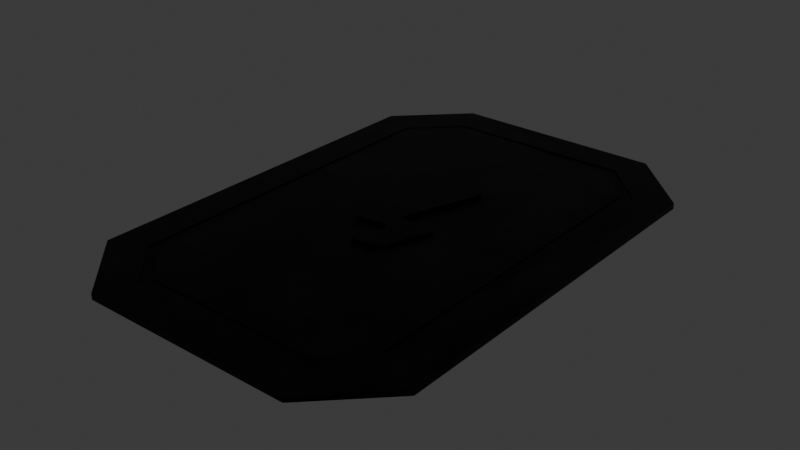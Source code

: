 # Source: Lid_Wire_space_small.blend  (saved by Blender 5.2.45; exported with 4.5.12 LTS)
import bpy
from mathutils import Matrix  # noqa: F401  (used for matrix-valued properties, if any)

bpy.ops.wm.read_factory_settings(use_empty=True)
scene = bpy.context.scene
scene.name = 'Scene'

# ---- collections
col_collection = bpy.data.collections.new('Collection'); scene.collection.children.link(col_collection)

# ---- images (referenced by path relative to the original .blend; pixels are not part of the script)
import os
ASSET_DIR = os.environ.get("B2B_ASSET_DIR", "")  # directory of the original .blend (textures are referenced by path, not embedded)
HERE = os.path.dirname(os.path.abspath(__file__))  # packed textures are extracted next to this script under _unpacked/

def load_image(name, relpath, width, height, colorspace="sRGB"):
    """Load a texture the original file referenced (path relative to the .blend, or extracted next to this script)."""
    p = next((c for c in (os.path.join(HERE, relpath), os.path.join(ASSET_DIR, relpath)) if relpath and os.path.exists(c)), "")
    if p:
        img = bpy.data.images.load(p, check_existing=True)
        img.name = name
    else:  # same state as the original file: an image datablock whose file is absent (Cycles renders it pink)
        img = bpy.data.images.new(name, width, height)
        img.source = "FILE"
        img.filepath = "//" + (relpath or name)
    img.colorspace_settings.name = colorspace
    return img
img_cube_layer_7 = load_image('Cube Layer 7', 'missing.png', 512, 512, 'sRGB')
img_ucupaint_cube_color_007 = load_image('Ucupaint Cube Color.007', '_unpacked/Ucupaint_Cube_Color.2795d812.png', 512, 512, 'sRGB')

# ---- materials (node trees are filled in below, after node groups)
mat_cube_009 = bpy.data.materials.new('Cube.009')

# ---- node groups
ng_ypl_check_input_normal = bpy.data.node_groups.new('~yPL Check Input Normal', 'ShaderNodeTree')
_s = ng_ypl_check_input_normal.interface.new_socket(name='Normal', in_out='OUTPUT', socket_type='NodeSocketVector')
_s.min_value = 0.0
_s.max_value = 0.0
_s = ng_ypl_check_input_normal.interface.new_socket(name='Normal', in_out='INPUT', socket_type='NodeSocketVector')
_s.default_value = (999.0, 999.0, 999.0)
_s.min_value = -1e+04
_s.max_value = 1e+04
_N = ng_ypl_check_input_normal.nodes; _L = ng_ypl_check_input_normal.links
n0 = _N.new('NodeFrame'); n0.name = 'revision'; n0.location = (-303, 143)
n0.label = '4'
n0.width = 150
n1 = _N.new('ShaderNodeMath'); n1.name = 'Math.001'; n1.location = (83, -84)
n1.operation = 'GREATER_THAN'
n1.inputs[1].default_value = 250.0
n2 = _N.new('ShaderNodeMix'); n2.name = 'Mix.001'; n2.location = (298, 91)
n2.data_type = 'RGBA'
n3 = _N.new('NodeGroupInput'); n3.name = 'Group Input'; n3.location = (-299, 74)
n4 = _N.new('ShaderNodeSeparateXYZ'); n4.name = 'Separate XYZ.001'; n4.location = (-100, -91)
n5 = _N.new('NodeGroupOutput'); n5.name = 'Group Output'; n5.location = (498, 0)
n6 = _N.new('ShaderNodeNormalMap'); n6.name = 'Normal Map'; n6.location = (-307, -16)
n7 = _N.new('NodeFrame'); n7.name = '__yp_info_Frame'; n7.location = (-919, -6)
n7.label = 'Part of Ucupaint addon (github.com/ucupumar/ucupaint)'
n7.width = 560
n8 = _N.new('NodeFrame'); n8.name = '__yp_info_Frame.001'; n8.location = (-919, -86)
n8.label = 'WARNING: Do NOT edit this group manually!'
n8.width = 450
_L.new(n4.outputs[2], n1.inputs[0])
_L.new(n1.outputs[0], n2.inputs[0])
_L.new(n3.outputs[0], n4.inputs[0])
_L.new(n3.outputs[0], n2.inputs[6])
_L.new(n2.outputs[2], n5.inputs[0])
_L.new(n6.outputs[0], n2.inputs[7])
n5.is_active_output = True
ng_yp_layer_cube_layer_007 = bpy.data.node_groups.new('.yP Layer Cube Layer.007', 'ShaderNodeTree')
_s = ng_yp_layer_cube_layer_007.interface.new_socket(name='Color', in_out='OUTPUT', socket_type='NodeSocketColor')
_s = ng_yp_layer_cube_layer_007.interface.new_socket(name='.intensity_value', in_out='INPUT', socket_type='NodeSocketFloat')
_s.subtype = 'FACTOR'
_s.default_value = 1.0
_s.min_value = 0.0
_s.max_value = 1.0
_s.description = 'Layer opacity'
_s = ng_yp_layer_cube_layer_007.interface.new_socket(name='.channels[0].intensity_value', in_out='INPUT', socket_type='NodeSocketFloat')
_s.subtype = 'FACTOR'
_s.default_value = 1.0
_s.min_value = 0.0
_s.max_value = 1.0
_s.description = 'Layer channel opacity'
_s = ng_yp_layer_cube_layer_007.interface.new_socket(name='Color', in_out='INPUT', socket_type='NodeSocketColor')
_s = ng_yp_layer_cube_layer_007.interface.new_socket(name='UVMap UV', in_out='INPUT', socket_type='NodeSocketVector')
_N = ng_yp_layer_cube_layer_007.nodes; _L = ng_yp_layer_cube_layer_007.links
n0 = _N.new('NodeFrame'); n0.name = '__yp_info_Frame'; n0.location = (0, 230)
n0.label = 'Part of Ucupaint addon (github.com/ucupumar/ucupaint)'
n0.width = 560
n1 = _N.new('NodeFrame'); n1.name = '__yp_info_Frame.001'; n1.location = (0, 150)
n1.label = 'WARNING: Do NOT edit this group manually!'
n1.width = 450
n2 = _N.new('NodeGroupInput'); n2.name = 'Group Input'; n2.location = (0, 0)
n2.label = 'Start'
n2.width = 250
n3 = _N.new('NodeGroupOutput'); n3.name = 'Group Output'; n3.location = (1350, 0)
n3.label = 'End'
n4 = _N.new('ShaderNodeTexImage'); n4.name = 'Image Texture Z1JJ'; n4.location = (350, -200)
n4.label = 'Source'
n4.image = img_cube_layer_7
n5 = _N.new('ShaderNodeMapping'); n5.name = 'Mapping 27TB'; n5.location = (350, -520)
n5.label = 'Mapping'
n6 = _N.new('ShaderNodeMath'); n6.name = 'Math UGG9'; n6.location = (700, 0)
n6.label = 'Layer Opacity'
n6.operation = 'MULTIPLY'
n7 = _N.new('ShaderNodeMix'); n7.name = 'Mix GB2J'; n7.location = (1100, 0)
n7.label = 'Blend'
n7.data_type = 'RGBA'
n8 = _N.new('ShaderNodeMath'); n8.name = 'Math ZQK1'; n8.location = (900, 0)
n8.label = 'Channel Opacity'
n8.operation = 'MULTIPLY'
n9 = _N.new('NodeFrame'); n9.name = '__blend__0'; n9.location = (0, 0)
n9.label = 'Color Blend'
n9.width = 160
n6.parent = n9
n7.parent = n9
n8.parent = n9
_L.new(n2.outputs[3], n5.inputs[0])
_L.new(n5.outputs[0], n4.inputs[0])
_L.new(n2.outputs[1], n6.inputs[0])
_L.new(n2.outputs[0], n6.inputs[1])
_L.new(n4.outputs[1], n8.inputs[0])
_L.new(n6.outputs[0], n8.inputs[1])
_L.new(n4.outputs[0], n7.inputs[7])
_L.new(n8.outputs[0], n7.inputs[0])
_L.new(n2.outputs[2], n7.inputs[6])
_L.new(n7.outputs[2], n3.inputs[0])
n3.is_active_output = True
ng_yp_layer_noise_014 = bpy.data.node_groups.new('.yP Layer Noise.014', 'ShaderNodeTree')
_s = ng_yp_layer_noise_014.interface.new_socket(name='Color', in_out='OUTPUT', socket_type='NodeSocketColor')
_s = ng_yp_layer_noise_014.interface.new_socket(name='.intensity_value', in_out='INPUT', socket_type='NodeSocketFloat')
_s.subtype = 'FACTOR'
_s.default_value = 1.0
_s.min_value = 0.0
_s.max_value = 1.0
_s.description = 'Layer opacity'
_s = ng_yp_layer_noise_014.interface.new_socket(name='.channels[0].intensity_value', in_out='INPUT', socket_type='NodeSocketFloat')
_s.subtype = 'FACTOR'
_s.default_value = 1.0
_s.min_value = 0.0
_s.max_value = 1.0
_s.description = 'Layer channel opacity'
_s = ng_yp_layer_noise_014.interface.new_socket(name='Color', in_out='INPUT', socket_type='NodeSocketColor')
_s = ng_yp_layer_noise_014.interface.new_socket(name='UVMap UV', in_out='INPUT', socket_type='NodeSocketVector')
_N = ng_yp_layer_noise_014.nodes; _L = ng_yp_layer_noise_014.links
n0 = _N.new('NodeFrame'); n0.name = '__yp_info_Frame'; n0.location = (0, 230)
n0.label = 'Part of Ucupaint addon (github.com/ucupumar/ucupaint)'
n0.width = 560
n1 = _N.new('NodeFrame'); n1.name = '__yp_info_Frame.001'; n1.location = (0, 150)
n1.label = 'WARNING: Do NOT edit this group manually!'
n1.width = 450
n2 = _N.new('NodeGroupInput'); n2.name = 'Group Input'; n2.location = (0, 0)
n2.label = 'Start'
n2.width = 250
n3 = _N.new('NodeGroupOutput'); n3.name = 'Group Output'; n3.location = (1900, 0)
n3.label = 'End'
n4 = _N.new('ShaderNodeValue'); n4.name = 'One Value'; n4.location = (350, -800)
n4.label = 'One Value'
n4.outputs[0].default_value = 1.0
n5 = _N.new('ShaderNodeTexNoise'); n5.name = 'Noise Texture OJ4F'; n5.location = (350, -200)
n5.label = 'Source'
n5.width = 160
n5.inputs[2].default_value = -10.2
n5.inputs[3].default_value = 15.0
n5.inputs[4].default_value = 0.7376
n6 = _N.new('ShaderNodeMapping'); n6.name = 'Mapping 8YCB'; n6.location = (350, -370)
n6.label = 'Mapping'
n7 = _N.new('ShaderNodeMath'); n7.name = 'Math 2TCR'; n7.location = (1250, 0)
n7.label = 'Layer Opacity'
n7.operation = 'MULTIPLY'
n8 = _N.new('ShaderNodeMix'); n8.name = 'Mix BZR9'; n8.location = (1650, 0)
n8.label = 'Blend'
n8.data_type = 'RGBA'
n9 = _N.new('ShaderNodeMath'); n9.name = 'Math 29XL'; n9.location = (1450, 0)
n9.label = 'Channel Opacity'
n9.operation = 'MULTIPLY'
n10 = _N.new('NodeFrame'); n10.name = '__blend__0'; n10.location = (0, 0)
n10.label = 'Color Blend'
n10.width = 160
n11 = _N.new('ShaderNodeValToRGB'); n11.name = 'Color Ramp 9P1D'; n11.location = (885, 0)
n11.label = 'ColorRamp'
while len(n11.color_ramp.elements) > 1: n11.color_ramp.elements.remove(n11.color_ramp.elements[-1])
n11.color_ramp.elements[0].position = 0.2069; n11.color_ramp.elements[0].color = (0.0, 0.0, 0.0, 0.0)
_e = n11.color_ramp.elements.new(0.9885); _e.color = (0.06208, 0.06208, 0.06208, 1.0)
n12 = _N.new('ShaderNodeMix'); n12.name = 'Mix R905'; n12.location = (720, 0)
n12.label = 'ColorRamp Alpha Multiply'
n12.data_type = 'RGBA'
n12.blend_type = 'MULTIPLY'
n12.inputs[0].default_value = 1.0
n7.parent = n10
n8.parent = n10
n9.parent = n10
_L.new(n2.outputs[3], n6.inputs[0])
_L.new(n6.outputs[0], n5.inputs[0])
_L.new(n2.outputs[1], n7.inputs[0])
_L.new(n2.outputs[0], n7.inputs[1])
_L.new(n7.outputs[0], n9.inputs[1])
_L.new(n9.outputs[0], n8.inputs[0])
_L.new(n2.outputs[2], n8.inputs[6])
_L.new(n8.outputs[2], n3.inputs[0])
_L.new(n11.outputs[0], n8.inputs[7])
_L.new(n5.outputs[0], n12.inputs[6])
_L.new(n4.outputs[0], n12.inputs[7])
_L.new(n12.outputs[2], n11.inputs[0])
_L.new(n11.outputs[1], n9.inputs[0])
n3.is_active_output = True
ng_ucupaint_cube_7 = bpy.data.node_groups.new('Ucupaint Cube 7', 'ShaderNodeTree')
_s = ng_ucupaint_cube_7.interface.new_socket(name='Color', in_out='OUTPUT', socket_type='NodeSocketColor')
_s = ng_ucupaint_cube_7.interface.new_socket(name='Metallic', in_out='OUTPUT', socket_type='NodeSocketFloat')
_s.subtype = 'FACTOR'
_s = ng_ucupaint_cube_7.interface.new_socket(name='Roughness', in_out='OUTPUT', socket_type='NodeSocketFloat')
_s.subtype = 'FACTOR'
_s = ng_ucupaint_cube_7.interface.new_socket(name='Normal', in_out='OUTPUT', socket_type='NodeSocketVector')
_s = ng_ucupaint_cube_7.interface.new_socket(name='Color', in_out='INPUT', socket_type='NodeSocketColor')
_s.default_value = (1.0, 1.0, 1.0, 1.0)
_s = ng_ucupaint_cube_7.interface.new_socket(name='Metallic', in_out='INPUT', socket_type='NodeSocketFloat')
_s.subtype = 'FACTOR'
_s.min_value = 0.0
_s.max_value = 1.0
_s = ng_ucupaint_cube_7.interface.new_socket(name='Roughness', in_out='INPUT', socket_type='NodeSocketFloat')
_s.subtype = 'FACTOR'
_s.min_value = 0.0
_s.max_value = 1.0
_s = ng_ucupaint_cube_7.interface.new_socket(name='Normal', in_out='INPUT', socket_type='NodeSocketVector')
_s.default_value = (999.0, 999.0, 999.0)
_s.hide_value = True
_N = ng_ucupaint_cube_7.nodes; _L = ng_ucupaint_cube_7.links
n0 = _N.new('NodeGroupInput'); n0.name = 'Group Input'; n0.location = (-200, 0)
n0.label = 'Start'
n1 = _N.new('NodeGroupOutput'); n1.name = 'Group Output'; n1.location = (1370, 0)
n1.label = 'End'
n2 = _N.new('NodeFrame'); n2.name = '__yp_info_Frame'; n2.location = (0, 230)
n2.label = 'Created using Ucupaint 2.4.9 (github.com/ucupumar/ucupaint)'
n2.width = 620
n3 = _N.new('NodeFrame'); n3.name = '__yp_info_Frame.001'; n3.location = (0, 150)
n3.label = 'WARNING: Do NOT edit this group manually!'
n3.width = 450
n4 = _N.new('ShaderNodeGroup'); n4.name = 'Group BLBH'; n4.location = (0, 0)
n4.label = 'Start Normal Filter'
n4.node_tree = ng_ypl_check_input_normal
n5 = _N.new('ShaderNodeGroup'); n5.name = 'Group 4RO3'; n5.location = (200, 0)
n5.label = 'Cube Layer'
n5.width = 300
n5.node_tree = ng_yp_layer_cube_layer_007
n5.inputs[0].default_value = 1.0
n5.inputs[1].default_value = 1.0
n6 = _N.new('ShaderNodeUVMap'); n6.name = 'UV Map PXMM'; n6.location = (0, -120)
n6.label = 'UVMap'
n6.width = 160
n6.uv_map = 'UVMap'
n7 = _N.new('ShaderNodeMix'); n7.name = 'Mix UT4W'; n7.location = (900, 0)
n7.label = 'Clamp'
n7.data_type = 'RGBA'
n7.blend_type = 'MULTIPLY'
n7.clamp_result = True
n7.inputs[0].default_value = 0.0
n8 = _N.new('ShaderNodeGroup'); n8.name = 'Group GTHA'; n8.location = (550, 0)
n8.label = 'Noise'
n8.width = 300
n8.node_tree = ng_yp_layer_noise_014
n8.inputs[0].default_value = 1.0
n8.inputs[1].default_value = 1.0
n9 = _N.new('ShaderNodeTexImage'); n9.name = 'Image Texture SN3V'; n9.location = (1100, 0)
n9.label = 'Baked Color'
n9.image = img_ucupaint_cube_color_007
_L.new(n0.outputs[1], n1.inputs[1])
_L.new(n0.outputs[2], n1.inputs[2])
_L.new(n0.outputs[3], n4.inputs[0])
_L.new(n4.outputs[0], n1.inputs[3])
_L.new(n6.outputs[0], n5.inputs[3])
_L.new(n6.outputs[0], n8.inputs[3])
_L.new(n0.outputs[0], n5.inputs[2])
_L.new(n5.outputs[0], n8.inputs[2])
_L.new(n8.outputs[0], n7.inputs[6])
_L.new(n6.outputs[0], n9.inputs[0])
_L.new(n9.outputs[0], n1.inputs[0])
n1.is_active_output = True

# ---- material node trees
mat_cube_009.use_nodes = True; mat_cube_009.node_tree.nodes.clear()
_N = mat_cube_009.node_tree.nodes; _L = mat_cube_009.node_tree.links
n0 = _N.new('ShaderNodeGroup'); n0.name = 'Group'; n0.location = (0, 0)
n0.node_tree = ng_ucupaint_cube_7
n0.inputs[0].default_value = (0.001944, 0.001944, 0.001944, 1.0)
n0.inputs[1].default_value = 1.0
n0.inputs[2].default_value = 0.4118
n0.inputs[3].default_value = (999.0, 999.0, 999.0)
n1 = _N.new('ShaderNodeBsdfPrincipled'); n1.name = 'Principled BSDF'; n1.location = (-260, 0)
n1.inputs[1].default_value = 1.0
n1.inputs[2].default_value = 0.4118
n1.inputs[5].default_value = (999.0, 999.0, 999.0)
n1.inputs[10].default_value = 0.005
n2 = _N.new('ShaderNodeOutputMaterial'); n2.name = 'Material Output'; n2.location = (470, 0)
n3 = _N.new('NodeFrame'); n3.name = 'Ucupaint Cube 7 Baked Textures'; n3.location = (150, 36)
n3.label = 'Ucupaint Cube 7 Baked Textures'
n3.width = 480
n4 = _N.new('ShaderNodeUVMap'); n4.name = 'UV Map WOGK'; n4.location = (30, -36)
n4.width = 160
n4.uv_map = 'UVMap'
n5 = _N.new('ShaderNodeTexImage'); n5.name = 'Image Texture EUH9'; n5.location = (210, -36)
n5.image = img_ucupaint_cube_color_007
n4.parent = n3
n5.parent = n3
_L.new(n1.outputs[0], n2.inputs[0])
_L.new(n4.outputs[0], n5.inputs[0])
_L.new(n5.outputs[0], n1.inputs[0])
n2.is_active_output = True

# ---- world
world_world = bpy.data.worlds.new('World'); scene.world = world_world
world_world.use_nodes = True; world_world.node_tree.nodes.clear()
_N = world_world.node_tree.nodes; _L = world_world.node_tree.links
n0 = _N.new('ShaderNodeOutputWorld'); n0.name = 'World Output'; n0.location = (200, 100)
n1 = _N.new('ShaderNodeBackground'); n1.name = 'Background'; n1.location = (-200, 100)
n1.inputs[0].default_value = (0.05088, 0.05088, 0.05088, 1.0)
_L.new(n1.outputs[0], n0.inputs[0])
n0.is_active_output = True
world_world.color = (0.05088, 0.05088, 0.05088)
world_world.sun_shadow_jitter_overblur = 0.0

# ---- meshes
me_cube_010 = bpy.data.meshes.new('Cube.010')
me_cube_010.from_pydata([(-2.166, 5.144, 0.8559), (-3.36, -3.95, 0.8559), (-2.166, -5.144, 0.8559), (-3.36, 3.95, 0.8559), (2.166, 5.144, 0.8559), (3.36, 3.95, 0.8559), (3.36, -3.95, 0.8559), (2.166, -5.144, 0.8559), (-2.231, -5.302, 0.8559), (-3.518, 4.015, 0.8559), (2.231, 5.302, 0.8559), (3.518, -4.015, 0.8559), (-3.518, -4.015, 0.8559), (-2.231, 5.302, 0.8559), (3.518, 4.015, 0.8559), (2.231, -5.302, 0.8559), (-3.518, 4.015, 0.9732), (-3.36, 3.95, 0.9732), (-2.231, -5.302, 0.9732), (-2.166, -5.144, 0.9732), (-3.36, -3.95, 0.9732), (2.231, 5.302, 0.9732), (2.166, 5.144, 0.9732), (3.36, 3.95, 0.9732), (2.166, -5.144, 0.9732), (-2.166, 5.144, 0.9732), (3.36, -3.95, 0.9732), (3.518, -4.015, 0.9732), (-3.518, -4.015, 0.9732), (-2.231, 5.302, 0.9732), (3.518, 4.015, 0.9732), (2.231, -5.302, 0.9732), (-2.679, 3.667, 1.096), (-1.884, -4.463, 1.096), (-2.679, -3.667, 1.096), (1.884, 4.463, 1.096), (2.679, 3.667, 1.096), (1.884, -4.463, 1.096), (-1.884, 4.463, 1.096), (2.679, -3.667, 1.096), (-2.295, 5.456, 0.9732), (-3.672, 4.079, 0.9732), (3.672, 4.079, 0.9732), (2.295, 5.456, 0.9732), (3.672, -4.079, 0.9732), (-2.295, -5.456, 0.9732), (2.295, -5.456, 0.9732), (-3.672, -4.079, 0.9732), (-2.297, 5.46, 1.096), (-2.297, 5.46, 0.9732), (-3.677, 4.081, 0.9732), (-3.677, 4.081, 1.096), (3.677, 4.081, 1.096), (3.677, 4.081, 0.9732), (2.297, 5.46, 0.9732), (2.297, 5.46, 1.096), (3.677, -4.081, 0.9732), (-2.297, -5.46, 0.9732), (2.297, -5.46, 0.9732), (-3.677, -4.081, 0.9732), (3.677, -4.081, 1.096), (-2.297, -5.46, 1.096), (2.297, -5.46, 1.096), (-3.677, -4.081, 1.096), (-2.166, -5.144, 1.096), (-3.36, -3.95, 1.096), (2.166, 5.144, 1.096), (3.36, 3.95, 1.096), (2.166, -5.144, 1.096), (-3.36, 3.95, 1.096), (-2.166, 5.144, 1.096), (3.36, -3.95, 1.096), (-1.985, -4.706, 1.096), (-2.923, -3.768, 1.096), (1.985, 4.706, 1.096), (2.923, 3.768, 1.096), (1.985, -4.706, 1.096), (-2.923, 3.768, 1.096), (-1.985, 4.706, 1.096), (2.923, -3.768, 1.096), (-1.985, -4.706, 1.078), (-2.923, -3.768, 1.078), (1.985, 4.706, 1.078), (2.923, 3.768, 1.078), (1.985, -4.706, 1.078), (-2.923, 3.768, 1.078), (-1.985, 4.706, 1.078), (2.923, -3.768, 1.078), (-1.884, -4.463, 1.078), (-2.679, -3.667, 1.078), (1.884, 4.463, 1.078), (2.679, 3.667, 1.078), (1.884, -4.463, 1.078), (-2.679, 3.667, 1.078), (-1.884, 4.463, 1.078), (2.679, -3.667, 1.078), (0.5789, 1.835, 1.096), (0.5789, 1.835, 1.173), (0.8254, -0.03107, 1.096), (0.7238, 0.08724, 1.096), (0.7238, 0.08724, 1.173), (0.8254, -0.03107, 1.173), (0.08401, -0.02, 1.096), (0.008591, 0.06731, 1.096), (0.008591, 0.06731, 1.173), (0.08401, -0.02, 1.173), (-0.7857, -0.3461, 1.096), (-0.7212, -0.452, 1.096), (-0.7212, -0.452, 1.173), (-0.7857, -0.3461, 1.173), (-0.02559, -0.3945, 1.096), (0.06735, -0.5294, 1.096), (0.06735, -0.5294, 1.173), (-0.02559, -0.3945, 1.173), (-0.2225, -1.134, 1.096), (-0.1561, -1.222, 1.096), (-0.1561, -1.222, 1.173), (-0.2225, -1.134, 1.173), (0.3789, -1.13, 1.096), (0.498, -1.027, 1.096), (0.498, -1.027, 1.173), (0.3789, -1.13, 1.173)], [], [(0, 13, 10, 4), (5, 14, 11, 6), (7, 15, 8, 2), (1, 12, 9, 3), (6, 11, 15, 7), (4, 10, 14, 5), (3, 9, 13, 0), (2, 8, 12, 1), (26, 24, 68, 71), (65, 63, 61, 64), (21, 29, 40, 43), (23, 26, 71, 67), (69, 70, 48, 51), (25, 22, 66, 70), (28, 18, 45, 47), (20, 17, 69, 65), (13, 9, 16, 29), (5, 6, 26, 23), (12, 8, 18, 28), (10, 13, 29, 21), (6, 7, 24, 26), (2, 1, 20, 19), (11, 14, 30, 27), (3, 0, 25, 17), (8, 15, 31, 18), (4, 5, 23, 22), (9, 12, 28, 16), (7, 2, 19, 24), (15, 11, 27, 31), (1, 3, 17, 20), (14, 10, 21, 30), (0, 4, 22, 25), (71, 60, 52, 67), (64, 61, 62, 68), (69, 51, 63, 65), (68, 62, 60, 71), (66, 67, 52, 55), (19, 20, 65, 64), (17, 25, 70, 69), (29, 16, 41, 40), (22, 23, 67, 66), (24, 19, 64, 68), (30, 21, 43, 42), (44, 42, 53, 56), (43, 40, 49, 54), (47, 45, 57, 59), (40, 41, 50, 49), (27, 30, 42, 44), (18, 31, 46, 45), (16, 28, 47, 41), (31, 27, 44, 46), (54, 49, 48, 55), (59, 57, 61, 63), (49, 50, 51, 48), (53, 54, 55, 52), (56, 53, 52, 60), (57, 58, 62, 61), (50, 59, 63, 51), (58, 56, 60, 62), (45, 46, 58, 57), (41, 47, 59, 50), (46, 44, 56, 58), (42, 43, 54, 53), (2, 7, 6, 5, 4, 0, 3, 1), (66, 55, 48, 70), (73, 72, 64, 65), (75, 74, 66, 67), (72, 76, 68, 64), (77, 73, 65, 69), (74, 78, 70, 66), (79, 75, 67, 71), (76, 79, 71, 68), (78, 77, 69, 70), (35, 38, 94, 90), (75, 79, 87, 83), (32, 34, 89, 93), (78, 74, 82, 86), (33, 37, 92, 88), (73, 77, 85, 81), (36, 35, 90, 91), (76, 72, 80, 84), (89, 88, 80, 81), (91, 90, 82, 83), (88, 92, 84, 80), (93, 89, 81, 85), (90, 94, 86, 82), (95, 91, 83, 87), (92, 95, 87, 84), (94, 93, 85, 86), (79, 76, 84, 87), (39, 36, 91, 95), (77, 78, 86, 85), (37, 39, 95, 92), (72, 73, 81, 80), (38, 32, 93, 94), (74, 75, 83, 82), (34, 33, 88, 89), (37, 33, 34, 106, 107, 110, 111, 114, 115, 118, 119, 98, 99, 36, 39), (98, 101, 100, 99), (104, 103, 102, 105), (96, 103, 104, 97), (102, 99, 100, 105), (106, 109, 108, 107), (36, 99, 102, 103, 96, 106, 34, 32, 38, 35), (106, 96, 97, 109), (112, 111, 110, 113), (110, 107, 108, 113), (114, 117, 116, 115), (114, 111, 112, 117), (120, 119, 118, 121), (118, 115, 116, 121), (98, 119, 120, 101), (97, 104, 105, 100, 101, 120, 121, 116, 117, 112, 113, 108, 109)])
me_cube_010.polygons.foreach_set('use_smooth', [True] * 113)
_uv = me_cube_010.uv_layers.new(name='UVMap')
_uv.uv.foreach_set('vector', [0.219, 0.8231, 0.2215, 0.8292, 0.04958, 0.8292, 0.0521, 0.8231, 0.006086, 0.7771, 0.0, 0.7796, 0.0, 0.4703, 0.006086, 0.4728, 0.0521, 0.4268, 0.04958, 0.4207, 0.2215, 0.4207, 0.219, 0.4268, 0.265, 0.4728, 0.2711, 0.4703, 0.2711, 0.7796, 0.265, 0.7771, 0.006086, 0.4728, 0.0, 0.4703, 0.04958, 0.4207, 0.0521, 0.4268, 0.0521, 0.8231, 0.04958, 0.8292, 0.0, 0.7796, 0.006086, 0.7771, 0.265, 0.7771, 0.2711, 0.7796, 0.2215, 0.8292, 0.219, 0.8231, 0.219, 0.4268, 0.2215, 0.4207, 0.2711, 0.4703, 0.265, 0.4728, 0.8613, 0.04947, 0.8613, -9.924e-09, 0.8661, -1.028e-08, 0.8661, 0.04947, 0.01218, 0.0582, 0.0, 0.05315, 0.05315, 0.0, 0.0582, 0.01218, 0.3389, 0.4146, 0.5108, 0.4146, 0.5133, 0.4205, 0.3365, 0.4205, 0.8613, 0.3528, 0.8613, 0.04947, 0.8661, 0.04947, 0.8661, 0.3528, 0.01218, 0.3625, 0.0582, 0.4085, 0.05315, 0.4207, 0.0, 0.3675, 0.7964, 0.162, 0.7964, 0.3288, 0.7917, 0.3288, 0.7917, 0.162, 0.5604, 0.05568, 0.5108, 0.006098, 0.5133, 0.0001779, 0.5663, 0.05322, 0.8523, 0.1754, 0.8523, 0.4035, 0.8475, 0.4035, 0.8475, 0.1754, 0.8798, -7.046e-09, 0.8798, 0.0533, 0.8753, 0.0533, 0.8753, -7.387e-09, 0.8568, 0.3528, 0.8568, 0.04947, 0.8613, 0.04947, 0.8613, 0.3528, 0.8102, 0.1149, 0.8102, 0.1633, 0.8057, 0.1633, 0.8057, 0.1149, 0.8706, 0.3018, 0.8706, 0.4156, 0.8661, 0.4156, 0.8661, 0.3018, 0.8568, 0.04947, 0.8568, -9.583e-09, 0.8613, -9.924e-09, 0.8613, 0.04947, 0.8568, 0.1105, 0.8568, 0.1754, 0.8523, 0.1754, 0.8523, 0.1105, 0.8706, -7.745e-09, 0.8706, 0.2319, 0.8661, 0.2319, 0.8661, -8.086e-09, 0.801, 0.1149, 0.801, 0.162, 0.7964, 0.162, 0.7964, 0.1149, 0.8102, 0.1633, 0.8102, 0.3351, 0.8057, 0.3351, 0.8057, 0.1633, 0.801, 0.3288, 0.801, 0.3737, 0.7964, 0.3737, 0.7964, 0.3288, 0.8798, 0.0533, 0.8798, 0.3617, 0.8753, 0.3617, 0.8753, 0.0533, 0.8568, -8.786e-09, 0.8568, 0.1105, 0.8523, 0.1105, 0.8523, -9.127e-09, 0.8102, 0.3351, 0.8102, 0.3859, 0.8057, 0.3859, 0.8057, 0.3351, 0.8568, 0.1754, 0.8568, 0.4035, 0.8523, 0.4035, 0.8523, 0.1754, 0.8706, 0.2319, 0.8706, 0.3018, 0.8661, 0.3018, 0.8661, 0.2319, 0.801, 0.162, 0.801, 0.3288, 0.7964, 0.3288, 0.7964, 0.162, 0.2711, 0.0582, 0.2833, 0.05315, 0.2833, 0.3675, 0.2711, 0.3625, 0.0582, 0.01218, 0.05315, 0.0, 0.2301, 0.0, 0.2251, 0.01218, 0.01218, 0.3625, 0.0, 0.3675, 0.0, 0.05315, 0.01218, 0.0582, 0.2251, 0.01218, 0.2301, 0.0, 0.2833, 0.05315, 0.2711, 0.0582, 0.2251, 0.4085, 0.2711, 0.3625, 0.2833, 0.3675, 0.2301, 0.4207, 0.8523, 0.1105, 0.8523, 0.1754, 0.8475, 0.1754, 0.8475, 0.1105, 0.7964, 0.1149, 0.7964, 0.162, 0.7917, 0.162, 0.7917, 0.1149, 0.5108, 0.4146, 0.5604, 0.365, 0.5663, 0.3675, 0.5133, 0.4205, 0.7964, 0.3288, 0.7964, 0.3737, 0.7917, 0.3737, 0.7917, 0.3288, 0.8523, -9.127e-09, 0.8523, 0.1105, 0.8475, 0.1105, 0.8475, -9.485e-09, 0.2894, 0.365, 0.3389, 0.4146, 0.3365, 0.4205, 0.2834, 0.3675, 0.2834, 0.05322, 0.2834, 0.3675, 0.2833, 0.3675, 0.2833, 0.05315, 0.3365, 0.4205, 0.5133, 0.4205, 0.5134, 0.4207, 0.3364, 0.4207, 0.5663, 0.05322, 0.5133, 0.0001779, 0.5134, 0.0, 0.5665, 0.05315, 0.5133, 0.4205, 0.5663, 0.3675, 0.5665, 0.3675, 0.5134, 0.4207, 0.2894, 0.05568, 0.2894, 0.365, 0.2834, 0.3675, 0.2834, 0.05322, 0.5108, 0.006098, 0.3389, 0.006098, 0.3365, 0.0001779, 0.5133, 0.0001779, 0.5604, 0.365, 0.5604, 0.05568, 0.5663, 0.05322, 0.5663, 0.3675, 0.3389, 0.006098, 0.2894, 0.05568, 0.2834, 0.05322, 0.3365, 0.0001779, 1.0, 0.7313, 1.0, 0.8485, 0.9953, 0.8485, 0.9953, 0.7313, 0.8057, 0.1149, 0.8057, 0.1667, 0.801, 0.1667, 0.801, 0.1149, 0.8753, 1.098e-08, 0.8753, 0.05714, 0.8706, 0.05714, 0.8706, 1.062e-08, 1.0, 0.6563, 1.0, 0.7313, 0.9953, 0.7313, 0.9953, 0.6563, 1.0, 0.4207, 1.0, 0.6563, 0.9953, 0.6563, 0.9953, 0.4207, 0.8057, 0.1667, 0.8057, 0.3437, 0.801, 0.3437, 0.801, 0.1667, 0.8753, 0.05714, 0.8753, 0.3706, 0.8706, 0.3706, 0.8706, 0.05714, 0.8057, 0.3437, 0.8057, 0.398, 0.801, 0.398, 0.801, 0.3437, 0.5133, 0.0001779, 0.3365, 0.0001779, 0.3364, 0.0, 0.5134, 0.0, 0.5663, 0.3675, 0.5663, 0.05322, 0.5665, 0.05315, 0.5665, 0.3675, 0.3365, 0.0001779, 0.2834, 0.05322, 0.2833, 0.05315, 0.3364, 0.0, 0.2834, 0.3675, 0.3365, 0.4205, 0.3364, 0.4207, 0.2833, 0.3675, 0.3171, 0.4207, 0.4839, 0.4207, 0.53, 0.4667, 0.53, 0.771, 0.4839, 0.817, 0.3171, 0.817, 0.2711, 0.771, 0.2711, 0.4667, 0.2251, 0.4085, 0.2301, 0.4207, 0.05315, 0.4207, 0.0582, 0.4085, 0.772, 0.4737, 0.7359, 0.4375, 0.7428, 0.4207, 0.7889, 0.4667, 0.5468, 0.764, 0.583, 0.8001, 0.576, 0.817, 0.53, 0.771, 0.7359, 0.4375, 0.583, 0.4375, 0.576, 0.4207, 0.7428, 0.4207, 0.772, 0.764, 0.772, 0.4737, 0.7889, 0.4667, 0.7889, 0.771, 0.583, 0.8001, 0.7359, 0.8001, 0.7428, 0.817, 0.576, 0.817, 0.5468, 0.4737, 0.5468, 0.764, 0.53, 0.771, 0.53, 0.4667, 0.583, 0.4375, 0.5468, 0.4737, 0.53, 0.4667, 0.576, 0.4207, 0.7359, 0.8001, 0.772, 0.764, 0.7889, 0.771, 0.7428, 0.817, 0.8109, 0.364, 0.8109, 0.219, 0.8116, 0.219, 0.8116, 0.364, 0.8798, 0.2176, 0.8798, -7.046e-09, 0.8806, -6.993e-09, 0.8806, 0.2176, 0.8806, 0.3511, 0.8806, 0.1393, 0.8813, 0.1393, 0.8813, 0.3511, 0.8798, 0.3698, 0.8798, 0.2686, 0.8806, 0.2686, 0.8806, 0.3698, 0.8806, 0.09607, 0.8806, -6.993e-09, 0.8813, -6.939e-09, 0.8813, 0.09607, 0.8813, 0.3283, 0.8813, 0.03885, 0.882, 0.03885, 0.882, 0.3283, 0.8109, 0.394, 0.8109, 0.364, 0.8116, 0.364, 0.8116, 0.394, 0.8102, 0.3757, 0.8102, 0.2229, 0.8109, 0.2229, 0.8109, 0.3757, 0.7823, 0.04002, 0.7517, 0.009385, 0.7556, 0.0, 0.7917, 0.03614, 0.5759, 0.3226, 0.6065, 0.3532, 0.6027, 0.3626, 0.5665, 0.3265, 0.7517, 0.009385, 0.6065, 0.009385, 0.6027, 0.0, 0.7556, 0.0, 0.7823, 0.3226, 0.7823, 0.04002, 0.7917, 0.03614, 0.7917, 0.3265, 0.6065, 0.3532, 0.7517, 0.3532, 0.7556, 0.3626, 0.6027, 0.3626, 0.5759, 0.04002, 0.5759, 0.3226, 0.5665, 0.3265, 0.5665, 0.03614, 0.6065, 0.009385, 0.5759, 0.04002, 0.5665, 0.03614, 0.6027, 0.0, 0.7517, 0.3532, 0.7823, 0.3226, 0.7917, 0.3265, 0.7556, 0.3626, 0.8102, 0.4127, 0.8102, 0.3757, 0.8109, 0.3757, 0.8109, 0.4127, 0.8827, 0.03294, 0.8827, 0.3146, 0.882, 0.3146, 0.882, 0.03294, 0.8813, 0.03885, 0.8813, -6.939e-09, 0.882, -6.886e-09, 0.882, 0.03885, 0.8827, -1.154e-08, 0.8827, 0.03294, 0.882, 0.03294, 0.882, -1.148e-08, 0.8102, 0.2229, 0.8102, 0.1876, 0.8109, 0.1876, 0.8109, 0.2229, 0.8109, 0.219, 0.8109, 0.1876, 0.8116, 0.1876, 0.8116, 0.219, 0.8798, 0.2686, 0.8798, 0.2176, 0.8806, 0.2176, 0.8806, 0.2686, 0.8806, 0.1393, 0.8806, 0.09607, 0.8813, 0.09607, 0.8813, 0.1393, 0.8195, 0.4207, 0.9646, 0.4207, 0.9953, 0.4513, 0.9223, 0.5793, 0.9198, 0.5752, 0.893, 0.5774, 0.8895, 0.5722, 0.9006, 0.5489, 0.8981, 0.5455, 0.8775, 0.549, 0.8729, 0.553, 0.8603, 0.5914, 0.8642, 0.5959, 0.7889, 0.7339, 0.7889, 0.4513, 0.5695, 0.4061, 0.5724, 0.4061, 0.5724, 0.4104, 0.5695, 0.4104, 0.8102, 0.1845, 0.8132, 0.1845, 0.8132, 0.1876, 0.8102, 0.1876, 0.8132, 0.1149, 0.8132, 0.1845, 0.8102, 0.1845, 0.8102, 0.1149, 0.5753, 0.3896, 0.5753, 0.4144, 0.5724, 0.4144, 0.5724, 0.3896, 0.5753, 0.3896, 0.5724, 0.3896, 0.5724, 0.3849, 0.5753, 0.3849, 0.7889, 0.7339, 0.8642, 0.5959, 0.8888, 0.5918, 0.8917, 0.5952, 0.8698, 0.6633, 0.9223, 0.5793, 0.9953, 0.4513, 0.9953, 0.7339, 0.9646, 0.7645, 0.8195, 0.7645, 0.5695, 0.3626, 0.5695, 0.4171, 0.5665, 0.4171, 0.5665, 0.3626, 0.5724, 0.3626, 0.5753, 0.3626, 0.5753, 0.3689, 0.5724, 0.3689, 0.5753, 0.3689, 0.5753, 0.3849, 0.5724, 0.3849, 0.5724, 0.3689, 0.5783, 0.3778, 0.5753, 0.3778, 0.5753, 0.3736, 0.5783, 0.3736, 0.5783, 0.3778, 0.5783, 0.3895, 0.5753, 0.3895, 0.5753, 0.3778, 0.5724, 0.3669, 0.5695, 0.3669, 0.5695, 0.3626, 0.5724, 0.3626, 0.5783, 0.3626, 0.5783, 0.3736, 0.5753, 0.3736, 0.5753, 0.3626, 0.5695, 0.4061, 0.5695, 0.3669, 0.5724, 0.3669, 0.5724, 0.4061, 0.8475, 0.1149, 0.83, 0.04547, 0.8258, 0.04416, 0.8071, 0.06073, 0.8014, 0.05895, 0.7917, 0.01972, 0.7935, 0.01393, 0.8091, -4.249e-08, 0.813, 0.001512, 0.8159, 0.02719, 0.8217, 0.02969, 0.8433, 0.01361, 0.8475, 0.01575])
me_cube_010.materials.append(mat_cube_009)
me_cube_010.update()

# ---- objects
ob_cube_025 = bpy.data.objects.new('Cube.025', me_cube_010)

# ---- transforms, parenting, visibility, modifiers, constraints
ob_cube_025.location = (0.0, 0.0, 0.0)
_m = ob_cube_025.modifiers.new('EdgeSplit', 'EDGE_SPLIT')

# ---- collection membership
col_collection.objects.link(ob_cube_025)

# ---- scene / render settings (as saved in the file)
scene.frame_start = 1; scene.frame_end = 250; scene.frame_set(1)
scene.render.engine = 'BLENDER_EEVEE_NEXT'
scene.render.bake_bias = 0.0
scene.render.bake_samples = 0
scene.render.compositor_device = 'GPU'
scene.eevee.use_volume_custom_range = False
scene.eevee.fast_gi_thickness_near = 0.1
scene.eevee.fast_gi_thickness_far = 0.0
scene.eevee.ray_tracing_options.screen_trace_thickness = 0.1
bpy.context.view_layer.update()

# ---- added for rendering (the .blend has no active camera and no usable light): camera, sun
cam_auto = bpy.data.cameras.new('AutoCamera')
cam_auto.lens = 50.0
cam_auto.sensor_width = 36.0
cam_auto.clip_end = 1000.0
ob_auto_camera = bpy.data.objects.new('AutoCamera', cam_auto)
scene.collection.objects.link(ob_auto_camera)
ob_auto_camera.location = (12.1848, -14.6217, 10.7621)
ob_auto_camera.rotation_euler = (1.09748, -7.21219e-08, 0.694738)
scene.camera = ob_auto_camera
light_auto_sun = bpy.data.lights.new('AutoSun', 'SUN')
light_auto_sun.energy = 3.0
light_auto_sun.angle = 0.0523599
ob_auto_sun = bpy.data.objects.new('AutoSun', light_auto_sun)
scene.collection.objects.link(ob_auto_sun)
ob_auto_sun.rotation_euler = (0.872665, 0.174533, 0.523599)
bpy.context.view_layer.update()
